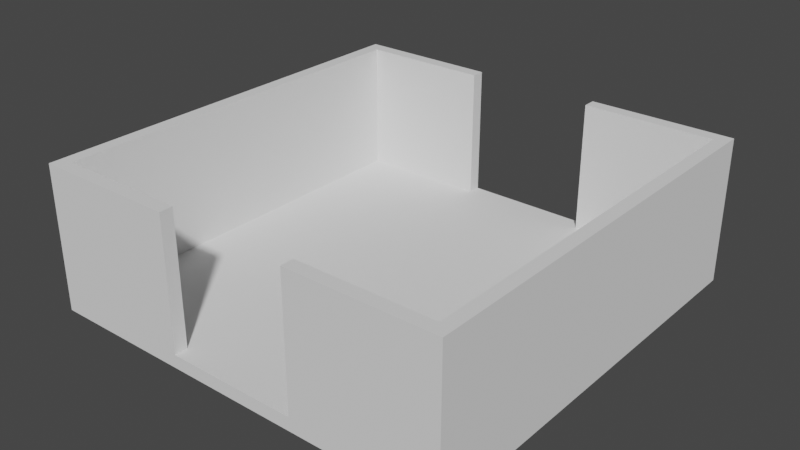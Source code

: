 # Source: MainStage.blend  (saved by Blender 3.0.42; exported with 4.5.12 LTS)
import bpy
from mathutils import Matrix  # noqa: F401  (used for matrix-valued properties, if any)

bpy.ops.wm.read_factory_settings(use_empty=True)
scene = bpy.context.scene
scene.name = 'Scene'

# ---- collections
col_collection = bpy.data.collections.new('Collection'); scene.collection.children.link(col_collection)

# ---- world
world_world = bpy.data.worlds.new('World'); scene.world = world_world
world_world.use_nodes = True; world_world.node_tree.nodes.clear()
_N = world_world.node_tree.nodes; _L = world_world.node_tree.links
n0 = _N.new('ShaderNodeOutputWorld'); n0.name = 'World Output'; n0.location = (300, 300)
n1 = _N.new('ShaderNodeBackground'); n1.name = 'Background'; n1.location = (10, 300)
n1.inputs[0].default_value = (0.05088, 0.05088, 0.05088, 1.0)
_L.new(n1.outputs[0], n0.inputs[0])
n0.is_active_output = True
world_world.color = (0.05088, 0.05088, 0.05088)
world_world.use_sun_shadow = False
world_world.sun_shadow_jitter_overblur = 0.0

# ---- meshes
me_x = bpy.data.meshes.new('平面')
me_x.from_pydata([(5.0, -1.0, 1.0), (5.0, 0.0, 1.0), (15.0, -1.0, 1.0), (15.0, 0.0, 1.0), (16.0, -1.0, 1.0), (16.0, 0.0, 1.0), (5.0, 30.0, 1.0), (15.0, 30.0, 1.0), (16.0, 30.0, 1.0), (5.0, 31.0, 1.0), (15.0, 31.0, 1.0), (16.0, 31.0, 1.0), (5.0, -1.0, 11.0), (5.0, 0.0, 11.0), (15.0, -1.0, 11.0), (15.0, 0.0, 11.0), (16.0, -1.0, 11.0), (16.0, 0.0, 11.0), (5.0, 30.0, 11.0), (15.0, 30.0, 11.0), (16.0, 30.0, 11.0), (5.0, 31.0, 11.0), (15.0, 31.0, 11.0), (16.0, 31.0, 11.0), (-5.0, -1.0, 1.0), (-5.0, 0.0, 1.0), (-15.0, -1.0, 1.0), (-15.0, 0.0, 1.0), (-16.0, -1.0, 1.0), (-16.0, 0.0, 1.0), (-5.0, 30.0, 1.0), (-15.0, 30.0, 1.0), (-16.0, 30.0, 1.0), (-5.0, 31.0, 1.0), (-15.0, 31.0, 1.0), (-16.0, 31.0, 1.0), (-5.0, -1.0, 11.0), (-5.0, 0.0, 11.0), (-15.0, -1.0, 11.0), (-15.0, 0.0, 11.0), (-16.0, -1.0, 11.0), (-16.0, 0.0, 11.0), (-5.0, 30.0, 11.0), (-15.0, 30.0, 11.0), (-16.0, 30.0, 11.0), (-5.0, 31.0, 11.0), (-15.0, 31.0, 11.0), (-16.0, 31.0, 11.0), (5.0, -1.0, 0.0), (5.0, 0.0, 0.0), (15.0, -1.0, 0.0), (15.0, 0.0, 0.0), (16.0, -1.0, 0.0), (16.0, 0.0, 0.0), (5.0, 30.0, 0.0), (15.0, 30.0, 0.0), (16.0, 30.0, 0.0), (5.0, 31.0, 0.0), (15.0, 31.0, 0.0), (16.0, 31.0, 0.0), (-5.0, -1.0, 0.0), (-5.0, 0.0, 0.0), (-15.0, -1.0, 0.0), (-15.0, 0.0, 0.0), (-16.0, -1.0, 0.0), (-16.0, 0.0, 0.0), (-5.0, 30.0, 0.0), (-15.0, 30.0, 0.0), (-16.0, 30.0, 0.0), (-5.0, 31.0, 0.0), (-15.0, 31.0, 0.0), (-16.0, 31.0, 0.0)], [], [(15, 14, 16, 17), (19, 20, 23, 22), (24, 26, 62, 60), (11, 8, 56, 59), (32, 35, 71, 68), (21, 9, 6, 18), (8, 5, 53, 56), (29, 32, 68, 65), (13, 1, 0, 12), (0, 2, 14, 12), (4, 16, 14, 2), (5, 17, 16, 4), (13, 12, 14, 15), (3, 1, 13, 15), (3, 15, 19, 7), (15, 17, 20, 19), (8, 20, 17, 5), (11, 23, 20, 8), (10, 22, 23, 11), (7, 19, 18, 6), (22, 21, 18, 19), (9, 21, 22, 10), (39, 41, 40, 38), (43, 46, 47, 44), (10, 11, 59, 58), (35, 34, 70, 71), (24, 60, 48, 0), (45, 42, 30, 33), (4, 2, 50, 52), (26, 28, 64, 62), (37, 36, 24, 25), (24, 36, 38, 26), (28, 26, 38, 40), (29, 28, 40, 41), (37, 39, 38, 36), (27, 39, 37, 25), (27, 31, 43, 39), (39, 43, 44, 41), (32, 29, 41, 44), (35, 32, 44, 47), (34, 35, 47, 46), (31, 30, 42, 43), (46, 43, 42, 45), (33, 34, 46, 45), (9, 10, 58, 57), (9, 57, 69, 33), (5, 4, 52, 53), (34, 33, 69, 70), (28, 29, 65, 64), (53, 51, 55, 56), (58, 59, 56, 55), (55, 54, 57, 58), (53, 52, 50, 51), (48, 49, 51, 50), (65, 68, 67, 63), (70, 67, 68, 71), (67, 70, 69, 66), (65, 63, 62, 64), (60, 62, 63, 61), (48, 60, 61, 49), (54, 66, 69, 57), (63, 67, 66, 61), (66, 54, 49, 61), (49, 54, 55, 51), (2, 0, 48, 50), (6, 9, 33, 30), (1, 6, 30, 25), (0, 1, 25, 24), (3, 7, 6, 1), (31, 27, 25, 30)])
_uv = me_x.uv_layers.new(name='UVマップ')
_uv.uv.foreach_set('vector', [1.0, 0.5, 1.0, 0.0, 1.0, 0.0, 1.0, 0.5, 1.0, 1.0, 1.0, 1.0, 1.0, 1.0, 1.0, 1.0, 0.0, 0.0, 0.0, 0.0, 0.0, 0.0, 0.0, 0.0, 0.0, 0.0, 0.0, 0.0, 0.0, 0.0, 0.0, 0.0, 0.0, 0.0, 0.0, 0.0, 0.0, 0.0, 0.0, 0.0, 0.0, 0.0, 0.0, 0.0, 0.0, 0.0, 0.0, 0.0, 0.0, 0.0, 0.0, 0.0, 0.0, 0.0, 0.0, 0.0, 0.0, 0.0, 0.0, 0.0, 0.0, 0.0, 0.0, 0.0, 0.0, 0.0, 0.0, 0.0, 0.0, 0.0, 0.0, 0.0, 0.0, 0.0, 0.0, 0.0, 0.0, 0.0, 0.0, 0.0, 0.0, 0.0, 1.0, 0.0, 1.0, 0.0, 0.0, 0.0, 0.0, 0.0, 1.0, 0.5, 1.0, 0.0, 0.0, 0.0, 0.0, 0.0, 0.0, 0.0, 1.0, 0.0, 1.0, 0.5, 0.0, 0.0, 0.0, 0.0, 0.0, 0.0, 1.0, 0.5, 0.0, 0.0, 1.0, 0.5, 0.0, 0.0, 0.0, 0.0, 1.0, 0.5, 1.0, 0.5, 1.0, 1.0, 0.0, 0.0, 0.0, 0.0, 1.0, 1.0, 1.0, 0.5, 0.0, 0.0, 0.0, 0.0, 1.0, 1.0, 1.0, 1.0, 0.0, 0.0, 0.0, 0.0, 1.0, 1.0, 1.0, 1.0, 0.0, 0.0, 0.0, 0.0, 0.0, 0.0, 0.0, 0.0, 0.0, 0.0, 1.0, 1.0, 0.0, 0.0, 0.0, 0.0, 0.0, 0.0, 0.0, 0.0, 0.0, 0.0, 1.0, 1.0, 0.0, 0.0, 1.0, 0.5, 1.0, 0.5, 1.0, 0.0, 1.0, 0.0, 1.0, 1.0, 1.0, 1.0, 1.0, 1.0, 1.0, 1.0, 0.0, 0.0, 0.0, 0.0, 0.0, 0.0, 0.0, 0.0, 0.0, 0.0, 0.0, 0.0, 0.0, 0.0, 0.0, 0.0, 0.0, 0.0, 0.0, 0.0, 0.0, 0.0, 0.0, 0.0, 0.0, 0.0, 0.0, 0.0, 0.0, 0.0, 0.0, 0.0, 0.0, 0.0, 0.0, 0.0, 0.0, 0.0, 0.0, 0.0, 0.0, 0.0, 0.0, 0.0, 0.0, 0.0, 0.0, 0.0, 0.0, 0.0, 0.0, 0.0, 0.0, 0.0, 0.0, 0.0, 0.0, 0.0, 0.0, 0.0, 0.0, 0.0, 0.0, 0.0, 0.0, 0.0, 0.0, 0.0, 1.0, 0.0, 1.0, 0.0, 0.0, 0.0, 0.0, 0.0, 1.0, 0.0, 1.0, 0.5, 0.0, 0.0, 1.0, 0.5, 1.0, 0.0, 0.0, 0.0, 0.0, 0.0, 1.0, 0.5, 0.0, 0.0, 0.0, 0.0, 0.0, 0.0, 0.0, 0.0, 0.0, 0.0, 1.0, 0.5, 1.0, 0.5, 0.0, 0.0, 1.0, 1.0, 1.0, 0.5, 0.0, 0.0, 0.0, 0.0, 1.0, 0.5, 1.0, 1.0, 0.0, 0.0, 0.0, 0.0, 1.0, 1.0, 1.0, 1.0, 0.0, 0.0, 0.0, 0.0, 1.0, 1.0, 1.0, 1.0, 0.0, 0.0, 0.0, 0.0, 0.0, 0.0, 0.0, 0.0, 1.0, 1.0, 0.0, 0.0, 0.0, 0.0, 0.0, 0.0, 0.0, 0.0, 0.0, 0.0, 1.0, 1.0, 0.0, 0.0, 0.0, 0.0, 0.0, 0.0, 0.0, 0.0, 0.0, 0.0, 0.0, 0.0, 0.0, 0.0, 0.0, 0.0, 0.0, 0.0, 0.0, 0.0, 0.0, 0.0, 0.0, 0.0, 0.0, 0.0, 0.0, 0.0, 0.0, 0.0, 0.0, 0.0, 0.0, 0.0, 0.0, 0.0, 0.0, 0.0, 0.0, 0.0, 0.0, 0.0, 0.0, 0.0, 0.0, 0.0, 0.0, 0.0, 0.0, 0.0, 0.0, 0.0, 0.0, 0.0, 0.0, 0.0, 0.0, 0.0, 0.0, 0.0, 0.0, 0.0, 0.0, 0.0, 0.0, 0.0, 0.0, 0.0, 0.0, 0.0, 0.0, 0.0, 0.0, 0.0, 0.0, 0.0, 0.0, 0.0, 0.0, 0.0, 0.0, 0.0, 0.0, 0.0, 0.0, 0.0, 0.0, 0.0, 0.0, 0.0, 0.0, 0.0, 0.0, 0.0, 0.0, 0.0, 0.0, 0.0, 0.0, 0.0, 0.0, 0.0, 0.0, 0.0, 0.0, 0.0, 0.0, 0.0, 0.0, 0.0, 0.0, 0.0, 0.0, 0.0, 0.0, 0.0, 0.0, 0.0, 0.0, 0.0, 0.0, 0.0, 0.0, 0.0, 0.0, 0.0, 0.0, 0.0, 0.0, 0.0, 0.0, 0.0, 0.0, 0.0, 0.0, 0.0, 0.0, 0.0, 0.0, 0.0, 0.0, 0.0, 0.0, 0.0, 0.0, 0.0, 0.0, 0.0, 0.0, 0.0, 0.0, 0.0, 0.0, 0.0, 0.0, 0.0, 0.0, 0.0, 0.0, 0.0, 0.0, 0.0, 0.0, 0.0, 0.0, 0.0, 0.0, 0.0, 0.0, 0.0, 0.0, 0.0, 0.0, 0.0, 0.0, 0.0, 0.0, 0.0, 0.0, 0.0, 0.0, 0.0, 0.0, 0.0, 0.0, 0.0, 0.0, 0.0, 0.0, 0.0, 0.0, 0.0, 0.0, 0.0, 0.0, 0.0, 0.0, 0.0, 0.0, 0.0, 0.0, 0.0, 0.0, 0.0, 0.0, 0.0, 0.0, 0.0, 0.0, 0.0])
me_x.use_remesh_fix_poles = True
me_x.use_remesh_preserve_attributes = False
me_x.update()

# ---- objects
ob_x = bpy.data.objects.new('広場', me_x)

# ---- transforms, parenting, visibility, modifiers, constraints
ob_x.location = (0.0, 0.0, 0.0)

# ---- collection membership
col_collection.objects.link(ob_x)

# ---- scene / render settings (as saved in the file)
scene.frame_start = 1; scene.frame_end = 250; scene.frame_set(1)
scene.render.engine = 'BLENDER_EEVEE_NEXT'
scene.cycles.sampling_pattern = 'TABULATED_SOBOL'
scene.cycles.use_light_tree = False
scene.view_settings.view_transform = 'Filmic'
bpy.context.view_layer.update()

# ---- added for rendering (the .blend has no active camera and no usable light): camera, sun
cam_auto = bpy.data.cameras.new('AutoCamera')
cam_auto.lens = 50.0
cam_auto.sensor_width = 36.0
cam_auto.clip_end = 1000.0
ob_auto_camera = bpy.data.objects.new('AutoCamera', cam_auto)
scene.collection.objects.link(ob_auto_camera)
ob_auto_camera.location = (43.09, -36.7081, 39.972)
ob_auto_camera.rotation_euler = (1.09748, -7.21219e-08, 0.694738)
scene.camera = ob_auto_camera
light_auto_sun = bpy.data.lights.new('AutoSun', 'SUN')
light_auto_sun.energy = 3.0
light_auto_sun.angle = 0.0523599
ob_auto_sun = bpy.data.objects.new('AutoSun', light_auto_sun)
scene.collection.objects.link(ob_auto_sun)
ob_auto_sun.rotation_euler = (0.872665, 0.174533, 0.523599)
bpy.context.view_layer.update()
